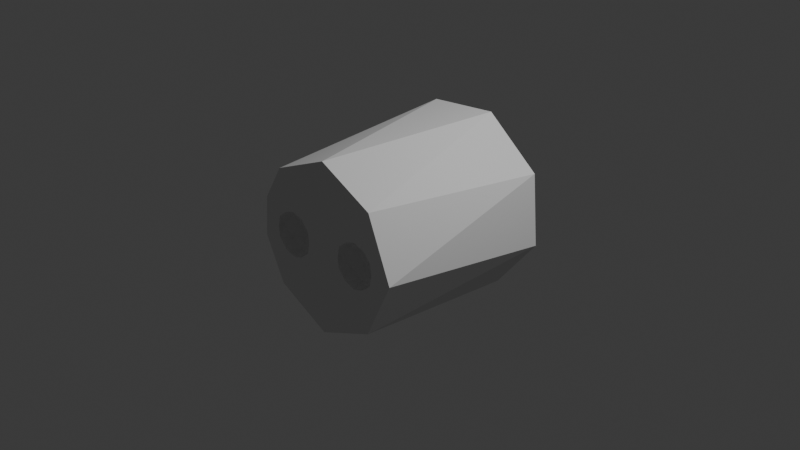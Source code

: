 # Source: pig_nose_0001.blend  (saved by Blender 5.1.30; exported with 4.5.12 LTS)
import bpy
from mathutils import Matrix  # noqa: F401  (used for matrix-valued properties, if any)

bpy.ops.wm.read_factory_settings(use_empty=True)
scene = bpy.context.scene
scene.name = 'Scene'

# ---- collections
col_collection = bpy.data.collections.new('Collection'); scene.collection.children.link(col_collection)

# ---- world
world_world = bpy.data.worlds.new('World'); scene.world = world_world
world_world.use_nodes = True; world_world.node_tree.nodes.clear()
_N = world_world.node_tree.nodes; _L = world_world.node_tree.links
n0 = _N.new('ShaderNodeOutputWorld'); n0.name = 'World Output'; n0.location = (200, 100)
n1 = _N.new('ShaderNodeBackground'); n1.name = 'Background'; n1.location = (-200, 100)
n1.inputs[0].default_value = (0.05088, 0.05088, 0.05088, 1.0)
_L.new(n1.outputs[0], n0.inputs[0])
n0.is_active_output = True
world_world.color = (0.05088, 0.05088, 0.05088)
world_world.sun_shadow_jitter_overblur = 0.0

# ---- cameras
cam_camera = bpy.data.cameras.new('Camera')
cam_camera.clip_end = 100.0
cam_camera.ortho_scale = 7.314

# ---- lights
light_light = bpy.data.lights.new('Light', 'POINT')
light_light.energy = 1000.0
light_light.shadow_soft_size = 0.1

# ---- meshes
me_pignose = bpy.data.meshes.new('PigNose')
me_pignose.from_pydata([(0.1554, 0.8976, -1.0), (0.25, 0.45, -1.0), (0.25, -0.45, -1.0), (-0.2959, 0.9754, 1.0), (0.4843, 0.9061, 1.0), (0.1118, 0.6736, -1.0), (0.6279, 0.6599, -1.0), (0.1118, 0.5191, -0.7873), (0.1118, 0.2691, -0.8686), (0.1118, -0.2264, -1.0), (0.9331, 0.02788, -1.0), (0.1118, -0.3809, -0.7873), (0.9754, 0.2959, 1.0), (-0.1118, 0.6309, -0.8686), (-0.1118, 0.3809, -0.7873), (0.1118, -0.6309, -0.8686), (0.9061, -0.4843, 1.0), (-0.1118, 0.2264, -1.0), (-0.25, 0.45, -1.0), (0.6599, -0.6279, -1.0), (0.02788, -0.9331, -1.0), (-0.1118, -0.2691, -0.8686), (0.2959, -0.9754, 1.0), (0.1314, 0.2373, -1.0), (-0.1118, -0.5191, -0.7873), (-0.4843, -0.9061, 1.0), (0.2127, 0.3437, -0.9227), (0.2127, 0.5814, -1.0), (-0.1118, -0.6736, -1.0), (-0.25, -0.45, -1.0), (0.2127, 0.4906, -0.875), (-0.6279, -0.6599, -1.0), (-0.9331, -0.02788, -1.0), (0.1314, 0.622, -0.875), (0.1314, 0.3843, -0.7977), (-0.9754, -0.2959, 1.0), (-0.9061, 0.4843, 1.0), (0.1314, -0.6627, -1.0), (0.0, 0.2122, -0.9227), (-0.6599, 0.6279, -1.0), (-0.2775, 0.8602, -1.0), (0.2127, -0.5563, -0.9227), (0.2127, -0.3186, -1.0), (0.2127, -0.4094, -0.875), (0.0, 0.5969, -0.7977), (0.1314, -0.278, -0.875), (0.0, 0.6878, -0.9227), (0.1314, -0.5157, -0.7977), (0.0, 0.3031, -0.7977), (0.0, -0.6878, -0.9227), (0.0, 0.45, -0.75), (0.0, -0.3031, -0.7977), (0.0, -0.2122, -0.9227), (-0.1314, 0.6627, -1.0), (0.0, -0.5969, -0.7977), (-0.1314, 0.5157, -0.7977), (0.0, -0.45, -0.75), (-0.1314, -0.2373, -1.0), (-0.1314, 0.278, -0.875), (-0.1314, -0.3843, -0.7977), (-0.2127, 0.3186, -1.0), (-0.1314, -0.622, -0.875), (-0.2127, -0.5814, -1.0), (-0.2127, -0.3437, -0.9227), (-0.2127, 0.5563, -0.9227), (-0.2127, -0.4906, -0.875), (-0.2127, 0.4094, -0.875), (-0.2127, -0.3437, -1.0), (-0.25, -0.4499, -1.0), (-0.2127, -0.5814, -1.0), (-0.2126, -0.5815, -1.0), (-0.25, -0.45, -1.0), (-0.1314, -0.2373, -1.0), (-0.1315, -0.2374, -1.0), (-0.1314, -0.2373, -1.0), (-0.0142, -0.686, -1.0), (-0.1117, -0.6736, -1.0), (-0.1118, -0.6736, -1.0), (-0.09189, -0.2298, -1.0), (0.0, -0.6878, -1.0), (0.0, -0.2122, -1.0), (0.1117, -0.2264, -1.0), (0.1313, -0.6627, -1.0), (0.1314, -0.6626, -1.0), (0.1315, -0.6626, -1.0), (0.25, -0.45, -1.0), (0.25, -0.4501, -1.0), (0.2127, -0.5563, -1.0), (0.2127, -0.3186, -1.0), (0.2126, -0.3185, -1.0), (0.1118, -0.2264, -1.0), (-0.25, 0.45, -1.0), (-0.25, 0.45, -1.0), (-0.2126, 0.3186, -1.0), (-0.2127, 0.3186, -1.0), (-0.2215, 0.5312, -1.0), (-0.1802, 0.2889, -1.0), (-0.02087, 0.6838, -1.0), (0.0, 0.6878, -1.0), (0.1118, 0.6736, -1.0), (0.2332, 0.5091, -1.0), (0.2127, 0.5814, -1.0), (0.2126, 0.5814, -1.0), (0.1118, 0.6736, -1.0), (-0.2127, 0.5563, -1.0), (-0.1118, 0.2264, -1.0), (-0.1118, 0.2264, -1.0), (-0.1314, 0.6626, -1.0), (-0.1314, 0.6627, -1.0), (-0.1314, 0.6627, -1.0), (0.1315, 0.2374, -1.0), (0.1314, 0.2373, -1.0), (0.1314, 0.2373, -1.0), (0.25, 0.45, -1.0), (0.25, 0.4499, -1.0), (0.2127, 0.3437, -1.0), (0.0, 0.2122, -1.0)], [], [(4, 6, 0), (12, 10, 6), (16, 19, 10), (22, 20, 19), (25, 31, 20), (35, 32, 31), (36, 39, 32), (3, 40, 39), (25, 16, 4), (3, 0, 40), (20, 32, 40, 95, 92, 91, 94, 93, 96, 78, 74, 72, 73, 67, 68, 71, 69, 70, 77, 76, 75), (0, 3, 4), (4, 12, 6), (10, 12, 16), (16, 22, 19), (20, 22, 25), (25, 35, 31), (32, 35, 36), (36, 3, 39), (3, 36, 4), (35, 25, 36), (22, 16, 25), (12, 4, 16), (4, 36, 25), (0, 6, 40), (40, 6, 10, 100, 101, 102, 103, 99, 98, 97), (20, 10, 19), (32, 20, 31), (32, 39, 40), (40, 97, 109, 108, 107, 104, 95), (113, 100, 10, 20, 75, 79, 82, 83, 84, 87, 86, 85, 88, 89, 90, 81, 80, 78, 96, 106, 105, 116, 112, 111, 110, 115, 114), (85, 86, 2), (84, 83, 37), (2, 42, 88, 85), (43, 42, 2), (41, 43, 2), (82, 37, 83), (90, 9, 81), (11, 51, 45), (54, 47, 15), (52, 80, 81, 9), (11, 56, 51), (54, 15, 49), (63, 57, 21), (24, 65, 59), (61, 28, 62), (65, 62, 29), (61, 62, 65), (61, 65, 24), (65, 29, 63), (65, 63, 59), (59, 63, 21), (67, 63, 29, 68), (63, 67, 73, 57), (72, 57, 73), (68, 29, 71), (71, 29, 62, 69), (69, 62, 70), (62, 28, 77, 70), (61, 49, 28), (61, 54, 49), (54, 61, 24), (56, 24, 59), (56, 59, 51), (51, 59, 21), (21, 57, 52), (78, 80, 52, 57, 74), (57, 72, 74), (76, 77, 28), (54, 24, 56), (54, 56, 47), (47, 56, 11), (51, 21, 52), (51, 52, 45), (52, 9, 45), (76, 28, 49, 79, 75), (82, 79, 49, 37), (15, 37, 49), (15, 47, 41), (41, 47, 43), (43, 47, 11), (43, 11, 45), (43, 45, 42), (45, 9, 42), (89, 42, 9, 90), (89, 88, 42), (15, 41, 37), (37, 41, 87, 84), (86, 87, 41, 2), (113, 114, 1), (110, 111, 23), (1, 27, 101, 100, 113), (30, 27, 1), (26, 30, 1), (112, 23, 111), (103, 5, 99), (7, 44, 33), (8, 48, 34), (46, 98, 99, 5), (7, 50, 44), (8, 38, 48), (64, 53, 13), (14, 66, 55), (58, 17, 60), (66, 60, 18), (58, 60, 66), (58, 66, 14), (66, 18, 64), (66, 64, 55), (55, 64, 13), (104, 64, 18, 92, 95), (107, 53, 64, 104), (108, 53, 107), (92, 18, 91), (91, 18, 60, 94), (94, 60, 93), (60, 17, 106, 96, 93), (58, 38, 17), (38, 58, 48), (48, 58, 14), (50, 14, 55), (50, 55, 44), (44, 55, 13), (13, 53, 46), (98, 46, 53, 109, 97), (53, 108, 109), (105, 106, 17), (48, 14, 50), (48, 50, 34), (34, 50, 7), (44, 13, 46), (44, 46, 33), (46, 5, 33), (17, 38, 116, 105), (112, 116, 38, 23), (8, 23, 38), (26, 8, 34), (26, 34, 30), (30, 34, 7), (30, 7, 33), (30, 33, 27), (33, 5, 27), (102, 27, 5, 103), (102, 101, 27), (8, 26, 23), (23, 26, 115, 110), (114, 115, 26, 1)])
_uv = me_pignose.uv_layers.new(name='UVMap')
_uv.uv.foreach_set('vector', [0.9219, 1.0, 0.8791, 0.5, 0.9727, 0.5, 0.7969, 1.0, 0.7545, 0.5, 0.8791, 0.5, 0.6719, 1.0, 0.6291, 0.5, 0.7545, 0.5, 0.5469, 1.0, 0.5045, 0.5, 0.6291, 0.5, 0.4219, 1.0, 0.3791, 0.5, 0.5045, 0.5, 0.2969, 1.0, 0.2545, 0.5, 0.3791, 0.5, 0.1719, 1.0, 0.1291, 0.5, 0.2545, 0.5, 0.0469, 1.0, 0.04968, 0.5, 0.1291, 0.5, 0.1398, 0.04372, 0.4563, 0.1398, 0.3602, 0.4563, 0.0469, 1.0, 0.0, 0.5, 0.04968, 0.5, 0.7566, 0.01915, 0.5192, 0.2434, 0.6766, 0.4773, 0.6913, 0.3933, 0.6846, 0.3722, 0.6846, 0.3722, 0.6941, 0.3387, 0.6941, 0.3387, 0.7021, 0.3314, 0.7252, 0.1988, 0.7156, 0.1966, 0.7156, 0.1966, 0.7156, 0.1965, 0.6961, 0.1685, 0.6873, 0.1409, 0.6873, 0.1409, 0.6968, 0.1074, 0.6968, 0.1074, 0.7217, 0.08462, 0.7217, 0.08461, 0.7456, 0.08229, 0.9727, 0.5, 1.0, 1.0, 0.9219, 1.0, 0.9219, 1.0, 0.7969, 1.0, 0.8791, 0.5, 0.7545, 0.5, 0.7969, 1.0, 0.6719, 1.0, 0.6719, 1.0, 0.5469, 1.0, 0.6291, 0.5, 0.5045, 0.5, 0.5469, 1.0, 0.4219, 1.0, 0.4219, 1.0, 0.2969, 1.0, 0.3791, 0.5, 0.2545, 0.5, 0.2969, 1.0, 0.1719, 1.0, 0.1719, 1.0, 0.0469, 1.0, 0.1291, 0.5, 0.1818, 0.4746, 0.04372, 0.3602, 0.3602, 0.4563, 0.02543, 0.1818, 0.1398, 0.04372, 0.04372, 0.3602, 0.3182, 0.02543, 0.4563, 0.1398, 0.1398, 0.04372, 0.4746, 0.3182, 0.3602, 0.4563, 0.4563, 0.1398, 0.3602, 0.4563, 0.04372, 0.3602, 0.1398, 0.04372, 0.7904, 0.4833, 0.9131, 0.4217, 0.6766, 0.4773, 0.6766, 0.4773, 0.9131, 0.4217, 0.9808, 0.2566, 0.805, 0.3842, 0.801, 0.403, 0.801, 0.4031, 0.7762, 0.4274, 0.7762, 0.4274, 0.7467, 0.4315, 0.7411, 0.4305, 0.7566, 0.01915, 0.9808, 0.2566, 0.9217, 0.08694, 0.5192, 0.2434, 0.7566, 0.01915, 0.5869, 0.07826, 0.5192, 0.2434, 0.5783, 0.4131, 0.6766, 0.4773, 0.6766, 0.4773, 0.7411, 0.4305, 0.7135, 0.426, 0.7135, 0.426, 0.7135, 0.426, 0.6934, 0.3996, 0.6913, 0.3933, 0.8093, 0.3691, 0.805, 0.3842, 0.9808, 0.2566, 0.7566, 0.01915, 0.7456, 0.08229, 0.7491, 0.08173, 0.7819, 0.08711, 0.7819, 0.08712, 0.7819, 0.08714, 0.802, 0.1135, 0.8111, 0.1403, 0.8111, 0.1403, 0.8015, 0.174, 0.8015, 0.174, 0.7761, 0.1982, 0.7761, 0.1982, 0.7482, 0.2026, 0.7252, 0.1988, 0.7021, 0.3314, 0.7193, 0.315, 0.7193, 0.315, 0.7473, 0.3105, 0.7801, 0.3159, 0.7801, 0.3159, 0.7801, 0.3159, 0.8002, 0.3423, 0.8093, 0.369, 0.1818, 4.24e-05, 0.1819, 6.865e-05, 0.1818, 0.0, 0.3636, 0.1574, 0.3636, 0.1575, 0.3636, 0.1575, 0.9091, 0.0, 0.8636, 0.07873, 0.8637, 0.07873, 0.9091, 4.242e-05, 0.6818, 0.07873, 0.7727, 0.07873, 0.7273, 0.0, 0.5, 0.07873, 0.5909, 0.07873, 0.5455, 1.408e-08, 0.3636, 0.1575, 0.3636, 0.1575, 0.3636, 0.1575, 0.8182, 0.1575, 0.8182, 0.1575, 0.8182, 0.1575, 0.6364, 0.1575, 0.6818, 0.2362, 0.7273, 0.1575, 0.5, 0.2362, 0.5455, 0.1575, 0.4545, 0.1575, 0.7727, 0.2362, 0.8182, 0.2362, 0.8182, 0.1575, 0.8182, 0.1575, 0.6364, 0.1575, 0.5909, 0.2362, 0.6818, 0.2362, 0.5, 0.2362, 0.4545, 0.1575, 0.4091, 0.2362, 0.7727, 0.3937, 0.8182, 0.3149, 0.7273, 0.3149, 0.5455, 0.3149, 0.5909, 0.3937, 0.6364, 0.3149, 0.4545, 0.3149, 0.3636, 0.3149, 0.4091, 0.3937, 0.5, 0.3937, 0.4091, 0.3937, 0.4545, 0.4724, 0.4545, 0.3149, 0.4091, 0.3937, 0.5, 0.3937, 0.4545, 0.3149, 0.5, 0.3937, 0.5455, 0.3149, 0.5909, 0.3937, 0.6364, 0.4724, 0.6818, 0.3937, 0.5909, 0.3937, 0.6818, 0.3937, 0.6364, 0.3149, 0.6364, 0.3149, 0.6818, 0.3937, 0.7273, 0.3149, 0.8182, 0.3937, 0.7727, 0.3937, 0.8182, 0.4724, 0.8182, 0.4723, 0.7727, 0.3937, 0.8182, 0.3937, 0.8182, 0.315, 0.8182, 0.3149, 0.8182, 0.3149, 0.8182, 0.3149, 0.8182, 0.315, 0.09087, 0.4723, 0.09091, 0.4724, 0.09093, 0.4723, 0.2727, 0.4723, 0.2727, 0.4724, 0.3182, 0.3937, 0.3181, 0.3937, 0.3181, 0.3937, 0.3182, 0.3937, 0.3182, 0.3936, 0.3182, 0.3937, 0.3636, 0.3149, 0.3636, 0.3149, 0.3182, 0.3936, 0.4545, 0.3149, 0.4091, 0.2362, 0.3636, 0.3149, 0.4545, 0.3149, 0.5, 0.2362, 0.4091, 0.2362, 0.5, 0.2362, 0.4545, 0.3149, 0.5455, 0.3149, 0.5909, 0.2362, 0.5455, 0.3149, 0.6364, 0.3149, 0.5909, 0.2362, 0.6364, 0.3149, 0.6818, 0.2362, 0.6818, 0.2362, 0.6364, 0.3149, 0.7273, 0.3149, 0.7273, 0.3149, 0.8182, 0.3149, 0.7727, 0.2362, 0.8182, 0.2912, 0.8182, 0.2362, 0.7727, 0.2362, 0.8182, 0.3149, 0.8182, 0.3149, 0.8182, 0.3149, 0.8182, 0.3149, 0.8182, 0.3149, 0.3636, 0.3149, 0.3636, 0.3149, 0.3636, 0.3149, 0.5, 0.2362, 0.5455, 0.3149, 0.5909, 0.2362, 0.5, 0.2362, 0.5909, 0.2362, 0.5455, 0.1575, 0.5455, 0.1575, 0.5909, 0.2362, 0.6364, 0.1575, 0.6818, 0.2362, 0.7273, 0.3149, 0.7727, 0.2362, 0.6818, 0.2362, 0.7727, 0.2362, 0.7273, 0.1575, 0.7727, 0.2362, 0.8182, 0.1575, 0.7273, 0.1575, 0.3636, 0.3149, 0.3636, 0.3149, 0.4091, 0.2362, 0.3636, 0.2362, 0.3636, 0.2462, 0.3636, 0.1575, 0.3636, 0.2362, 0.4091, 0.2362, 0.3636, 0.1575, 0.4545, 0.1575, 0.3636, 0.1575, 0.4091, 0.2362, 0.4545, 0.1575, 0.5455, 0.1575, 0.5, 0.07873, 0.5, 0.07873, 0.5455, 0.1575, 0.5909, 0.07873, 0.5909, 0.07873, 0.5455, 0.1575, 0.6364, 0.1575, 0.6818, 0.07873, 0.6364, 0.1575, 0.7273, 0.1575, 0.6818, 0.07873, 0.7273, 0.1575, 0.7727, 0.07873, 0.7273, 0.1575, 0.8182, 0.1575, 0.7727, 0.07873, 0.8637, 0.07877, 0.8636, 0.07873, 0.8182, 0.1575, 0.8182, 0.1575, 0.8637, 0.07877, 0.8637, 0.07873, 0.8636, 0.07873, 0.4545, 0.1575, 0.4091, 0.07873, 0.3636, 0.1575, 0.3636, 0.1575, 0.4091, 0.07873, 0.3636, 0.07873, 0.3636, 0.1574, 0.3636, 6.87e-05, 0.3636, 0.07873, 0.4091, 0.07873, 0.3636, 9.385e-09, 0.1818, 2.358e-05, 0.1818, 3.814e-05, 0.1818, 0.0, 0.3636, 0.1574, 0.3636, 0.1575, 0.3636, 0.1575, 0.9091, 0.0, 0.8636, 0.07873, 0.8637, 0.07873, 0.8887, 0.03541, 0.9091, 2.356e-05, 0.6818, 0.07873, 0.7727, 0.07873, 0.7273, 0.0, 0.5, 0.07873, 0.5909, 0.07873, 0.5455, 0.0, 0.3636, 0.1575, 0.3636, 0.1575, 0.3636, 0.1575, 0.8182, 0.1575, 0.8182, 0.1575, 0.8182, 0.1575, 0.6364, 0.1575, 0.6818, 0.2362, 0.7273, 0.1575, 0.4545, 0.1575, 0.5, 0.2362, 0.5455, 0.1575, 0.7727, 0.2362, 0.8182, 0.2362, 0.8182, 0.1575, 0.8182, 0.1575, 0.6364, 0.1575, 0.5909, 0.2362, 0.6818, 0.2362, 0.4545, 0.1575, 0.4091, 0.2362, 0.5, 0.2362, 0.7727, 0.3937, 0.8182, 0.3149, 0.7273, 0.3149, 0.5455, 0.3149, 0.5909, 0.3937, 0.6364, 0.3149, 0.4545, 0.3149, 0.3636, 0.3149, 0.4091, 0.3937, 0.5, 0.3937, 0.4091, 0.3937, 0.4545, 0.4724, 0.4545, 0.3149, 0.4091, 0.3937, 0.5, 0.3937, 0.4545, 0.3149, 0.5, 0.3937, 0.5455, 0.3149, 0.5909, 0.3937, 0.6364, 0.4724, 0.6818, 0.3937, 0.5909, 0.3937, 0.6818, 0.3937, 0.6364, 0.3149, 0.6364, 0.3149, 0.6818, 0.3937, 0.7273, 0.3149, 0.8182, 0.3937, 0.7727, 0.3937, 0.8182, 0.4724, 0.8182, 0.4724, 0.8182, 0.4122, 0.8182, 0.3149, 0.8182, 0.3149, 0.7727, 0.3937, 0.8182, 0.3937, 0.8182, 0.3149, 0.8182, 0.3149, 0.8182, 0.3149, 0.0909, 0.4724, 0.09091, 0.4724, 0.09092, 0.4724, 0.2727, 0.4724, 0.2727, 0.4724, 0.3182, 0.3937, 0.3182, 0.3937, 0.3182, 0.3937, 0.3182, 0.3937, 0.3182, 0.3936, 0.3182, 0.3937, 0.3636, 0.3149, 0.3636, 0.3149, 0.3328, 0.3683, 0.3182, 0.3936, 0.4545, 0.3149, 0.4091, 0.2362, 0.3636, 0.3149, 0.4091, 0.2362, 0.4545, 0.3149, 0.5, 0.2362, 0.5, 0.2362, 0.4545, 0.3149, 0.5455, 0.3149, 0.5909, 0.2362, 0.5455, 0.3149, 0.6364, 0.3149, 0.5909, 0.2362, 0.6364, 0.3149, 0.6818, 0.2362, 0.6818, 0.2362, 0.6364, 0.3149, 0.7273, 0.3149, 0.7273, 0.3149, 0.8182, 0.3149, 0.7727, 0.2362, 0.8182, 0.2362, 0.7727, 0.2362, 0.8182, 0.3149, 0.8182, 0.3149, 0.8182, 0.2487, 0.8182, 0.3149, 0.8182, 0.3149, 0.8182, 0.3149, 0.3636, 0.3149, 0.3636, 0.3149, 0.3636, 0.3149, 0.5, 0.2362, 0.5455, 0.3149, 0.5909, 0.2362, 0.5, 0.2362, 0.5909, 0.2362, 0.5455, 0.1575, 0.5455, 0.1575, 0.5909, 0.2362, 0.6364, 0.1575, 0.6818, 0.2362, 0.7273, 0.3149, 0.7727, 0.2362, 0.6818, 0.2362, 0.7727, 0.2362, 0.7273, 0.1575, 0.7727, 0.2362, 0.8182, 0.1575, 0.7273, 0.1575, 0.3636, 0.3149, 0.4091, 0.2362, 0.3636, 0.2362, 0.3636, 0.3149, 0.3636, 0.1575, 0.3636, 0.2362, 0.4091, 0.2362, 0.3636, 0.1575, 0.4545, 0.1575, 0.3636, 0.1575, 0.4091, 0.2362, 0.5, 0.07873, 0.4545, 0.1575, 0.5455, 0.1575, 0.5, 0.07873, 0.5455, 0.1575, 0.5909, 0.07873, 0.5909, 0.07873, 0.5455, 0.1575, 0.6364, 0.1575, 0.6818, 0.07873, 0.6364, 0.1575, 0.7273, 0.1575, 0.6818, 0.07873, 0.7273, 0.1575, 0.7727, 0.07873, 0.7273, 0.1575, 0.8182, 0.1575, 0.7727, 0.07873, 0.8636, 0.07875, 0.8636, 0.07873, 0.8182, 0.1575, 0.8182, 0.1575, 0.8636, 0.07875, 0.8637, 0.07873, 0.8636, 0.07873, 0.4545, 0.1575, 0.4091, 0.07873, 0.3636, 0.1575, 0.3636, 0.1575, 0.4091, 0.07873, 0.3636, 0.07873, 0.3636, 0.1574, 0.3636, 3.815e-05, 0.3636, 0.07873, 0.4091, 0.07873, 0.3636, 0.0])
me_pignose.materials.append(None)
me_pignose.update()

# ---- objects
ob_light = bpy.data.objects.new('Light', light_light)
ob_camera = bpy.data.objects.new('Camera', cam_camera)
ob_pignose = bpy.data.objects.new('PigNose', me_pignose)

# ---- transforms, parenting, visibility, modifiers, constraints
ob_light.location = (4.076, 1.005, 5.904)
ob_light.rotation_euler = (0.6503, 0.05522, 1.866)
ob_light.lock_rotations_4d = False
ob_light.empty_display_type = 'ARROWS'
ob_light.color = (0.0, 0.0, 0.0, 0.0)
ob_light.lineart.crease_threshold = 0.0
ob_camera.location = (7.359, -6.926, 4.958)
ob_camera.rotation_euler = (1.109, 0.0, 0.8149)
ob_camera.lock_rotations_4d = False
ob_camera.empty_display_type = 'ARROWS'
ob_camera.color = (0.0, 0.0, 0.0, 0.0)
ob_camera.display_type = 'WIRE'
ob_camera.lineart.crease_threshold = 0.0
ob_pignose.location = (0.0, 0.0, 0.0)
ob_pignose.rotation_euler = (-1.571, 1.571, 0.0)

# ---- collection membership
col_collection.objects.link(ob_light)
col_collection.objects.link(ob_camera)
col_collection.objects.link(ob_pignose)

# ---- scene / render settings (as saved in the file)
scene.camera = ob_camera
scene.frame_start = 1; scene.frame_end = 250; scene.frame_set(1)
scene.render.engine = 'BLENDER_EEVEE_NEXT'
scene.render.bake_bias = 0.0
scene.render.bake_samples = 0
scene.cycles.sampling_pattern = 'TABULATED_SOBOL'
scene.eevee.use_volume_custom_range = False
bpy.context.view_layer.update()
